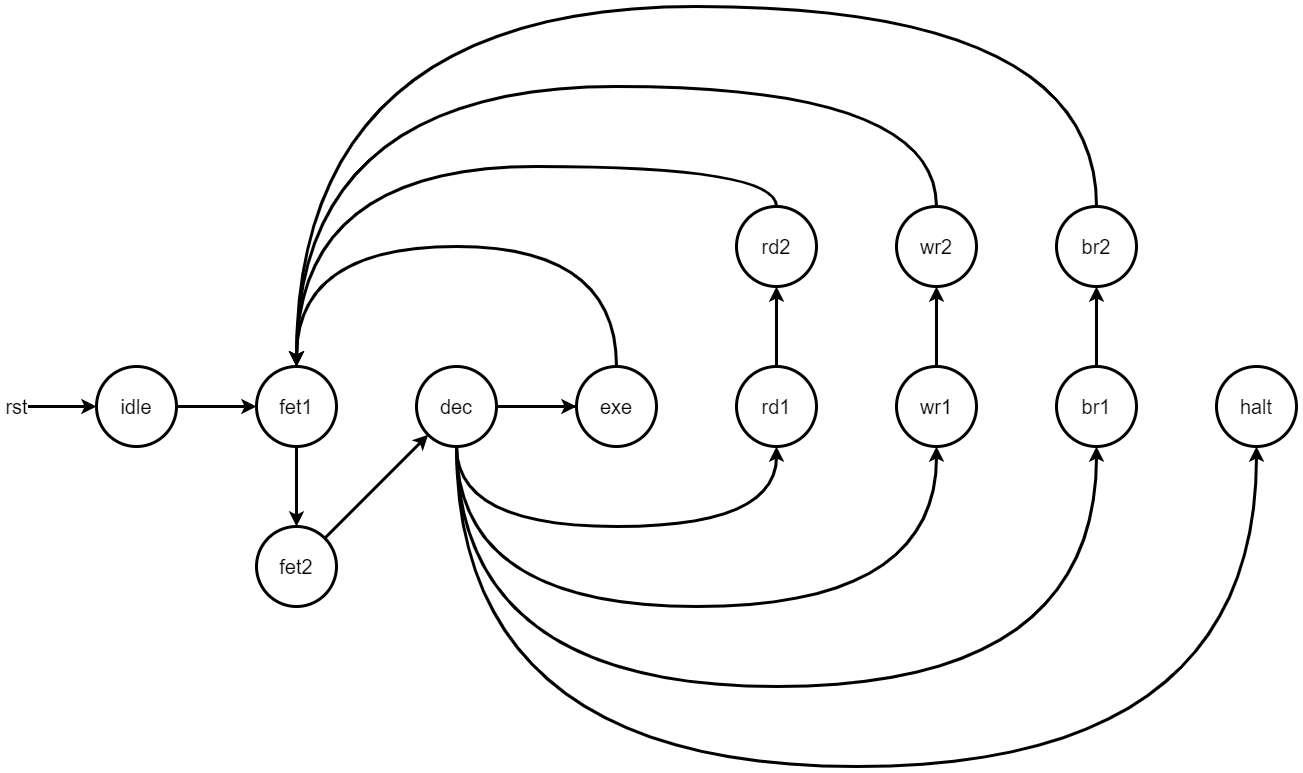

The diagram above was exported from draw.io. Its source (the exported page's mxGraphModel, read from the mxfile embedded in the PNG):
<mxGraphModel dx="2927" dy="1116" grid="1" gridSize="10" guides="1" tooltips="1" connect="1" arrows="1" fold="1" page="1" pageScale="1" pageWidth="827" pageHeight="1169" math="0" shadow="0">
  <root>
    <mxCell id="WIyWlLk6GJQsqaUBKTNV-0" />
    <mxCell id="WIyWlLk6GJQsqaUBKTNV-1" parent="WIyWlLk6GJQsqaUBKTNV-0" />
    <mxCell id="JzTRzbsTvgTLuMOFAFB1-0" value="idle" style="ellipse;whiteSpace=wrap;html=1;strokeWidth=3;fontSize=20;" parent="WIyWlLk6GJQsqaUBKTNV-1" vertex="1">
      <mxGeometry x="-80" y="400" width="80" height="80" as="geometry" />
    </mxCell>
    <mxCell id="JzTRzbsTvgTLuMOFAFB1-1" value="fet1" style="ellipse;whiteSpace=wrap;html=1;strokeWidth=3;fontSize=20;" parent="WIyWlLk6GJQsqaUBKTNV-1" vertex="1">
      <mxGeometry x="80" y="400" width="80" height="80" as="geometry" />
    </mxCell>
    <mxCell id="JzTRzbsTvgTLuMOFAFB1-3" value="" style="endArrow=classic;html=1;rounded=0;exitX=1;exitY=0.5;exitDx=0;exitDy=0;entryX=0;entryY=0.5;entryDx=0;entryDy=0;strokeWidth=3;fontSize=20;" parent="WIyWlLk6GJQsqaUBKTNV-1" source="JzTRzbsTvgTLuMOFAFB1-0" target="JzTRzbsTvgTLuMOFAFB1-1" edge="1">
      <mxGeometry width="50" height="50" relative="1" as="geometry">
        <mxPoint x="200" y="210" as="sourcePoint" />
        <mxPoint x="250" y="160" as="targetPoint" />
      </mxGeometry>
    </mxCell>
    <mxCell id="JzTRzbsTvgTLuMOFAFB1-17" style="edgeStyle=none;rounded=0;orthogonalLoop=1;jettySize=auto;html=1;strokeWidth=3;fontSize=20;" parent="WIyWlLk6GJQsqaUBKTNV-1" source="JzTRzbsTvgTLuMOFAFB1-4" target="JzTRzbsTvgTLuMOFAFB1-7" edge="1">
      <mxGeometry relative="1" as="geometry" />
    </mxCell>
    <mxCell id="JzTRzbsTvgTLuMOFAFB1-38" style="edgeStyle=orthogonalEdgeStyle;curved=1;rounded=0;orthogonalLoop=1;jettySize=auto;html=1;exitX=0.5;exitY=1;exitDx=0;exitDy=0;entryX=0.5;entryY=1;entryDx=0;entryDy=0;strokeWidth=3;fontSize=20;" parent="WIyWlLk6GJQsqaUBKTNV-1" source="JzTRzbsTvgTLuMOFAFB1-4" target="JzTRzbsTvgTLuMOFAFB1-8" edge="1">
      <mxGeometry relative="1" as="geometry">
        <Array as="points">
          <mxPoint x="280" y="560" />
          <mxPoint x="600" y="560" />
        </Array>
      </mxGeometry>
    </mxCell>
    <mxCell id="JzTRzbsTvgTLuMOFAFB1-43" style="edgeStyle=orthogonalEdgeStyle;curved=1;rounded=0;orthogonalLoop=1;jettySize=auto;html=1;exitX=0.5;exitY=1;exitDx=0;exitDy=0;entryX=0.5;entryY=1;entryDx=0;entryDy=0;strokeWidth=3;fontSize=20;" parent="WIyWlLk6GJQsqaUBKTNV-1" source="JzTRzbsTvgTLuMOFAFB1-4" target="JzTRzbsTvgTLuMOFAFB1-9" edge="1">
      <mxGeometry relative="1" as="geometry">
        <Array as="points">
          <mxPoint x="280" y="640" />
          <mxPoint x="760" y="640" />
        </Array>
      </mxGeometry>
    </mxCell>
    <mxCell id="JzTRzbsTvgTLuMOFAFB1-44" style="edgeStyle=orthogonalEdgeStyle;curved=1;rounded=0;orthogonalLoop=1;jettySize=auto;html=1;exitX=0.5;exitY=1;exitDx=0;exitDy=0;entryX=0.5;entryY=1;entryDx=0;entryDy=0;strokeWidth=3;fontSize=20;" parent="WIyWlLk6GJQsqaUBKTNV-1" source="JzTRzbsTvgTLuMOFAFB1-4" target="JzTRzbsTvgTLuMOFAFB1-11" edge="1">
      <mxGeometry relative="1" as="geometry">
        <Array as="points">
          <mxPoint x="280" y="720" />
          <mxPoint x="920" y="720" />
        </Array>
      </mxGeometry>
    </mxCell>
    <mxCell id="JzTRzbsTvgTLuMOFAFB1-45" style="edgeStyle=orthogonalEdgeStyle;curved=1;rounded=0;orthogonalLoop=1;jettySize=auto;html=1;exitX=0.5;exitY=1;exitDx=0;exitDy=0;entryX=0.5;entryY=1;entryDx=0;entryDy=0;strokeWidth=3;fontSize=20;" parent="WIyWlLk6GJQsqaUBKTNV-1" source="JzTRzbsTvgTLuMOFAFB1-4" target="JzTRzbsTvgTLuMOFAFB1-14" edge="1">
      <mxGeometry relative="1" as="geometry">
        <Array as="points">
          <mxPoint x="280" y="800" />
          <mxPoint x="1080" y="800" />
        </Array>
      </mxGeometry>
    </mxCell>
    <mxCell id="JzTRzbsTvgTLuMOFAFB1-4" value="dec" style="ellipse;whiteSpace=wrap;html=1;strokeWidth=3;fontSize=20;" parent="WIyWlLk6GJQsqaUBKTNV-1" vertex="1">
      <mxGeometry x="240" y="400" width="80" height="80" as="geometry" />
    </mxCell>
    <mxCell id="JzTRzbsTvgTLuMOFAFB1-16" style="edgeStyle=none;rounded=0;orthogonalLoop=1;jettySize=auto;html=1;entryX=0;entryY=1;entryDx=0;entryDy=0;strokeWidth=3;fontSize=20;" parent="WIyWlLk6GJQsqaUBKTNV-1" source="JzTRzbsTvgTLuMOFAFB1-6" target="JzTRzbsTvgTLuMOFAFB1-4" edge="1">
      <mxGeometry relative="1" as="geometry">
        <mxPoint x="190" y="600" as="targetPoint" />
      </mxGeometry>
    </mxCell>
    <mxCell id="JzTRzbsTvgTLuMOFAFB1-6" value="fet2" style="ellipse;whiteSpace=wrap;html=1;strokeWidth=3;fontSize=20;" parent="WIyWlLk6GJQsqaUBKTNV-1" vertex="1">
      <mxGeometry x="80" y="560" width="80" height="80" as="geometry" />
    </mxCell>
    <mxCell id="JzTRzbsTvgTLuMOFAFB1-29" style="edgeStyle=orthogonalEdgeStyle;curved=1;rounded=0;orthogonalLoop=1;jettySize=auto;html=1;entryX=0.5;entryY=1;entryDx=0;entryDy=0;strokeWidth=3;fontSize=20;" parent="WIyWlLk6GJQsqaUBKTNV-1" source="JzTRzbsTvgTLuMOFAFB1-8" target="JzTRzbsTvgTLuMOFAFB1-10" edge="1">
      <mxGeometry relative="1" as="geometry" />
    </mxCell>
    <mxCell id="JzTRzbsTvgTLuMOFAFB1-8" value="rd1" style="ellipse;whiteSpace=wrap;html=1;strokeWidth=3;fontSize=20;" parent="WIyWlLk6GJQsqaUBKTNV-1" vertex="1">
      <mxGeometry x="560" y="400" width="80" height="80" as="geometry" />
    </mxCell>
    <mxCell id="JzTRzbsTvgTLuMOFAFB1-25" style="edgeStyle=orthogonalEdgeStyle;curved=1;rounded=0;orthogonalLoop=1;jettySize=auto;html=1;strokeWidth=3;fontSize=20;" parent="WIyWlLk6GJQsqaUBKTNV-1" source="JzTRzbsTvgTLuMOFAFB1-9" target="JzTRzbsTvgTLuMOFAFB1-12" edge="1">
      <mxGeometry relative="1" as="geometry" />
    </mxCell>
    <mxCell id="JzTRzbsTvgTLuMOFAFB1-9" value="wr1" style="ellipse;whiteSpace=wrap;html=1;strokeWidth=3;fontSize=20;" parent="WIyWlLk6GJQsqaUBKTNV-1" vertex="1">
      <mxGeometry x="720" y="400" width="80" height="80" as="geometry" />
    </mxCell>
    <mxCell id="JzTRzbsTvgTLuMOFAFB1-40" style="edgeStyle=orthogonalEdgeStyle;curved=1;rounded=0;orthogonalLoop=1;jettySize=auto;html=1;exitX=0.5;exitY=0;exitDx=0;exitDy=0;entryX=0.5;entryY=0;entryDx=0;entryDy=0;strokeWidth=3;fontSize=20;" parent="WIyWlLk6GJQsqaUBKTNV-1" source="JzTRzbsTvgTLuMOFAFB1-10" target="JzTRzbsTvgTLuMOFAFB1-1" edge="1">
      <mxGeometry relative="1" as="geometry">
        <Array as="points">
          <mxPoint x="600" y="200" />
          <mxPoint x="120" y="200" />
        </Array>
      </mxGeometry>
    </mxCell>
    <mxCell id="JzTRzbsTvgTLuMOFAFB1-10" value="rd2" style="ellipse;whiteSpace=wrap;html=1;strokeWidth=3;fontSize=20;" parent="WIyWlLk6GJQsqaUBKTNV-1" vertex="1">
      <mxGeometry x="560" y="240" width="80" height="80" as="geometry" />
    </mxCell>
    <mxCell id="JzTRzbsTvgTLuMOFAFB1-26" style="edgeStyle=orthogonalEdgeStyle;curved=1;rounded=0;orthogonalLoop=1;jettySize=auto;html=1;entryX=0.5;entryY=1;entryDx=0;entryDy=0;strokeWidth=3;fontSize=20;" parent="WIyWlLk6GJQsqaUBKTNV-1" source="JzTRzbsTvgTLuMOFAFB1-11" target="JzTRzbsTvgTLuMOFAFB1-13" edge="1">
      <mxGeometry relative="1" as="geometry" />
    </mxCell>
    <mxCell id="JzTRzbsTvgTLuMOFAFB1-11" value="br1" style="ellipse;whiteSpace=wrap;html=1;strokeWidth=3;fontSize=20;" parent="WIyWlLk6GJQsqaUBKTNV-1" vertex="1">
      <mxGeometry x="880" y="400" width="80" height="80" as="geometry" />
    </mxCell>
    <mxCell id="JzTRzbsTvgTLuMOFAFB1-41" style="edgeStyle=orthogonalEdgeStyle;curved=1;rounded=0;orthogonalLoop=1;jettySize=auto;html=1;exitX=0.5;exitY=0;exitDx=0;exitDy=0;entryX=0.5;entryY=0;entryDx=0;entryDy=0;strokeWidth=3;fontSize=20;" parent="WIyWlLk6GJQsqaUBKTNV-1" source="JzTRzbsTvgTLuMOFAFB1-12" target="JzTRzbsTvgTLuMOFAFB1-1" edge="1">
      <mxGeometry relative="1" as="geometry">
        <Array as="points">
          <mxPoint x="760" y="120" />
          <mxPoint x="120" y="120" />
        </Array>
      </mxGeometry>
    </mxCell>
    <mxCell id="JzTRzbsTvgTLuMOFAFB1-12" value="wr2" style="ellipse;whiteSpace=wrap;html=1;strokeWidth=3;fontSize=20;" parent="WIyWlLk6GJQsqaUBKTNV-1" vertex="1">
      <mxGeometry x="720" y="240" width="80" height="80" as="geometry" />
    </mxCell>
    <mxCell id="JzTRzbsTvgTLuMOFAFB1-42" style="edgeStyle=orthogonalEdgeStyle;curved=1;rounded=0;orthogonalLoop=1;jettySize=auto;html=1;exitX=0.5;exitY=0;exitDx=0;exitDy=0;entryX=0.5;entryY=0;entryDx=0;entryDy=0;strokeWidth=3;" parent="WIyWlLk6GJQsqaUBKTNV-1" source="JzTRzbsTvgTLuMOFAFB1-13" target="JzTRzbsTvgTLuMOFAFB1-1" edge="1">
      <mxGeometry relative="1" as="geometry">
        <Array as="points">
          <mxPoint x="920" y="40" />
          <mxPoint x="120" y="40" />
        </Array>
      </mxGeometry>
    </mxCell>
    <mxCell id="JzTRzbsTvgTLuMOFAFB1-13" value="br2" style="ellipse;whiteSpace=wrap;html=1;strokeWidth=3;fontSize=20;" parent="WIyWlLk6GJQsqaUBKTNV-1" vertex="1">
      <mxGeometry x="880" y="240" width="80" height="80" as="geometry" />
    </mxCell>
    <mxCell id="JzTRzbsTvgTLuMOFAFB1-14" value="halt" style="ellipse;whiteSpace=wrap;html=1;strokeWidth=3;fontSize=20;" parent="WIyWlLk6GJQsqaUBKTNV-1" vertex="1">
      <mxGeometry x="1040" y="400" width="80" height="80" as="geometry" />
    </mxCell>
    <mxCell id="JzTRzbsTvgTLuMOFAFB1-15" value="" style="endArrow=classic;html=1;rounded=0;exitX=0.5;exitY=1;exitDx=0;exitDy=0;entryX=0.5;entryY=0;entryDx=0;entryDy=0;strokeWidth=3;fontSize=20;" parent="WIyWlLk6GJQsqaUBKTNV-1" source="JzTRzbsTvgTLuMOFAFB1-1" target="JzTRzbsTvgTLuMOFAFB1-6" edge="1">
      <mxGeometry width="50" height="50" relative="1" as="geometry">
        <mxPoint x="260" y="490" as="sourcePoint" />
        <mxPoint x="310" y="440" as="targetPoint" />
      </mxGeometry>
    </mxCell>
    <mxCell id="JzTRzbsTvgTLuMOFAFB1-27" value="" style="edgeStyle=none;rounded=0;orthogonalLoop=1;jettySize=auto;html=1;entryX=0;entryY=0.5;entryDx=0;entryDy=0;endArrow=none;strokeWidth=3;fontSize=20;" parent="WIyWlLk6GJQsqaUBKTNV-1" source="JzTRzbsTvgTLuMOFAFB1-4" target="JzTRzbsTvgTLuMOFAFB1-7" edge="1">
      <mxGeometry relative="1" as="geometry">
        <mxPoint x="320" y="440" as="sourcePoint" />
        <mxPoint x="520" y="440" as="targetPoint" />
      </mxGeometry>
    </mxCell>
    <mxCell id="JzTRzbsTvgTLuMOFAFB1-39" style="edgeStyle=orthogonalEdgeStyle;curved=1;rounded=0;orthogonalLoop=1;jettySize=auto;html=1;exitX=0.5;exitY=0;exitDx=0;exitDy=0;entryX=0.5;entryY=0;entryDx=0;entryDy=0;strokeWidth=3;fontSize=20;" parent="WIyWlLk6GJQsqaUBKTNV-1" source="JzTRzbsTvgTLuMOFAFB1-7" target="JzTRzbsTvgTLuMOFAFB1-1" edge="1">
      <mxGeometry relative="1" as="geometry">
        <Array as="points">
          <mxPoint x="440" y="280" />
          <mxPoint x="120" y="280" />
        </Array>
      </mxGeometry>
    </mxCell>
    <mxCell id="JzTRzbsTvgTLuMOFAFB1-7" value="exe" style="ellipse;whiteSpace=wrap;html=1;strokeWidth=3;fontSize=20;" parent="WIyWlLk6GJQsqaUBKTNV-1" vertex="1">
      <mxGeometry x="400" y="400" width="80" height="80" as="geometry" />
    </mxCell>
    <mxCell id="AQvDYGhrnTlA7CJRAY1I-1" value="rst" style="endArrow=classic;html=1;rounded=0;strokeWidth=3;fontSize=20;entryX=0;entryY=0.5;entryDx=0;entryDy=0;" edge="1" parent="WIyWlLk6GJQsqaUBKTNV-1" target="JzTRzbsTvgTLuMOFAFB1-0">
      <mxGeometry x="-1" width="50" height="50" relative="1" as="geometry">
        <mxPoint x="-160" y="440" as="sourcePoint" />
        <mxPoint x="250" y="390" as="targetPoint" />
        <mxPoint as="offset" />
      </mxGeometry>
    </mxCell>
  </root>
</mxGraphModel>